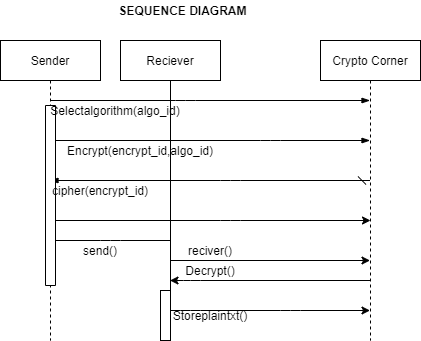

The diagram above was exported from draw.io. Its source (the exported page's mxGraphModel, read from the mxfile embedded in the PNG):
<mxGraphModel dx="868" dy="425" grid="1" gridSize="10" guides="1" tooltips="1" connect="1" arrows="1" fold="1" page="1" pageScale="1" pageWidth="827" pageHeight="1169" math="0" shadow="0">
  <root>
    <mxCell id="0" />
    <mxCell id="1" parent="0" />
    <mxCell id="O0Lc05sB2megFZ6pTgbB-9" value="Sender" style="shape=umlLifeline;perimeter=lifelinePerimeter;whiteSpace=wrap;html=1;container=1;collapsible=0;recursiveResize=0;outlineConnect=0;" vertex="1" parent="1">
      <mxGeometry x="150" y="60" width="100" height="300" as="geometry" />
    </mxCell>
    <mxCell id="O0Lc05sB2megFZ6pTgbB-10" value="Reciever" style="shape=umlLifeline;perimeter=lifelinePerimeter;whiteSpace=wrap;html=1;container=1;collapsible=0;recursiveResize=0;outlineConnect=0;lifelineDashed=0;" vertex="1" parent="1">
      <mxGeometry x="270" y="60" width="100" height="300" as="geometry" />
    </mxCell>
    <mxCell id="O0Lc05sB2megFZ6pTgbB-11" value="Crypto Corner" style="shape=umlLifeline;perimeter=lifelinePerimeter;whiteSpace=wrap;html=1;container=1;collapsible=0;recursiveResize=0;outlineConnect=0;" vertex="1" parent="1">
      <mxGeometry x="470" y="60" width="100" height="300" as="geometry" />
    </mxCell>
    <mxCell id="O0Lc05sB2megFZ6pTgbB-12" value="" style="edgeStyle=elbowEdgeStyle;fontSize=12;html=1;endArrow=blockThin;endFill=1;" edge="1" parent="1" target="O0Lc05sB2megFZ6pTgbB-11">
      <mxGeometry width="160" relative="1" as="geometry">
        <mxPoint x="200" y="120" as="sourcePoint" />
        <mxPoint x="360" y="120" as="targetPoint" />
        <Array as="points">
          <mxPoint x="335" y="120" />
        </Array>
      </mxGeometry>
    </mxCell>
    <mxCell id="O0Lc05sB2megFZ6pTgbB-13" value="" style="edgeStyle=elbowEdgeStyle;fontSize=12;html=1;endArrow=blockThin;endFill=1;" edge="1" parent="1" target="O0Lc05sB2megFZ6pTgbB-11">
      <mxGeometry width="160" relative="1" as="geometry">
        <mxPoint x="200" y="160" as="sourcePoint" />
        <mxPoint x="360" y="160" as="targetPoint" />
        <Array as="points">
          <mxPoint x="420" y="160" />
        </Array>
      </mxGeometry>
    </mxCell>
    <mxCell id="O0Lc05sB2megFZ6pTgbB-15" value="" style="edgeStyle=elbowEdgeStyle;fontSize=12;html=1;endArrow=blockThin;endFill=1;startArrow=dash;startFill=0;endSize=6;startSize=6;" edge="1" parent="1" source="O0Lc05sB2megFZ6pTgbB-11" target="O0Lc05sB2megFZ6pTgbB-9">
      <mxGeometry width="160" relative="1" as="geometry">
        <mxPoint x="330" y="220" as="sourcePoint" />
        <mxPoint x="210" y="200" as="targetPoint" />
        <Array as="points">
          <mxPoint x="380" y="200" />
        </Array>
      </mxGeometry>
    </mxCell>
    <mxCell id="O0Lc05sB2megFZ6pTgbB-17" value="" style="endArrow=classic;html=1;" edge="1" parent="1" source="O0Lc05sB2megFZ6pTgbB-9">
      <mxGeometry width="50" height="50" relative="1" as="geometry">
        <mxPoint x="390" y="250" as="sourcePoint" />
        <mxPoint x="520" y="240" as="targetPoint" />
        <Array as="points">
          <mxPoint x="380" y="240" />
        </Array>
      </mxGeometry>
    </mxCell>
    <mxCell id="O0Lc05sB2megFZ6pTgbB-18" value="" style="endArrow=none;html=1;" edge="1" parent="1" source="O0Lc05sB2megFZ6pTgbB-9" target="O0Lc05sB2megFZ6pTgbB-10">
      <mxGeometry width="50" height="50" relative="1" as="geometry">
        <mxPoint x="390" y="250" as="sourcePoint" />
        <mxPoint x="440" y="200" as="targetPoint" />
        <Array as="points">
          <mxPoint x="260" y="260" />
        </Array>
      </mxGeometry>
    </mxCell>
    <mxCell id="O0Lc05sB2megFZ6pTgbB-19" value="" style="endArrow=classic;html=1;" edge="1" parent="1" target="O0Lc05sB2megFZ6pTgbB-11">
      <mxGeometry width="50" height="50" relative="1" as="geometry">
        <mxPoint x="320" y="280" as="sourcePoint" />
        <mxPoint x="490" y="280" as="targetPoint" />
      </mxGeometry>
    </mxCell>
    <mxCell id="O0Lc05sB2megFZ6pTgbB-20" value="" style="endArrow=classic;html=1;" edge="1" parent="1" source="O0Lc05sB2megFZ6pTgbB-11" target="O0Lc05sB2megFZ6pTgbB-10">
      <mxGeometry width="50" height="50" relative="1" as="geometry">
        <mxPoint x="390" y="250" as="sourcePoint" />
        <mxPoint x="440" y="200" as="targetPoint" />
        <Array as="points">
          <mxPoint x="340" y="300" />
        </Array>
      </mxGeometry>
    </mxCell>
    <mxCell id="O0Lc05sB2megFZ6pTgbB-21" value="" style="endArrow=classic;html=1;" edge="1" parent="1" source="O0Lc05sB2megFZ6pTgbB-10" target="O0Lc05sB2megFZ6pTgbB-11">
      <mxGeometry width="50" height="50" relative="1" as="geometry">
        <mxPoint x="390" y="250" as="sourcePoint" />
        <mxPoint x="440" y="200" as="targetPoint" />
        <Array as="points">
          <mxPoint x="340" y="330" />
          <mxPoint x="440" y="330" />
        </Array>
      </mxGeometry>
    </mxCell>
    <mxCell id="O0Lc05sB2megFZ6pTgbB-22" value="" style="rounded=0;whiteSpace=wrap;html=1;" vertex="1" parent="1">
      <mxGeometry x="310" y="310" width="10" height="50" as="geometry" />
    </mxCell>
    <mxCell id="O0Lc05sB2megFZ6pTgbB-23" value="" style="rounded=0;whiteSpace=wrap;html=1;rotation=90;" vertex="1" parent="1">
      <mxGeometry x="110" y="210" width="180" height="10" as="geometry" />
    </mxCell>
    <mxCell id="O0Lc05sB2megFZ6pTgbB-25" value="Selectalgorithm(algo_id)" style="text;html=1;strokeColor=none;fillColor=none;align=center;verticalAlign=middle;whiteSpace=wrap;rounded=0;" vertex="1" parent="1">
      <mxGeometry x="210" y="120" width="110" height="20" as="geometry" />
    </mxCell>
    <mxCell id="O0Lc05sB2megFZ6pTgbB-26" value="Encrypt(encrypt_id,algo_id)" style="text;html=1;strokeColor=none;fillColor=none;align=center;verticalAlign=middle;whiteSpace=wrap;rounded=0;" vertex="1" parent="1">
      <mxGeometry x="270" y="160" width="40" height="20" as="geometry" />
    </mxCell>
    <mxCell id="O0Lc05sB2megFZ6pTgbB-27" value="cipher(encrypt_id)" style="text;html=1;strokeColor=none;fillColor=none;align=center;verticalAlign=middle;whiteSpace=wrap;rounded=0;" vertex="1" parent="1">
      <mxGeometry x="230" y="200" width="40" height="20" as="geometry" />
    </mxCell>
    <mxCell id="O0Lc05sB2megFZ6pTgbB-28" value="send()" style="text;html=1;strokeColor=none;fillColor=none;align=center;verticalAlign=middle;whiteSpace=wrap;rounded=0;" vertex="1" parent="1">
      <mxGeometry x="230" y="260" width="40" height="20" as="geometry" />
    </mxCell>
    <mxCell id="O0Lc05sB2megFZ6pTgbB-29" value="reciver()" style="text;html=1;strokeColor=none;fillColor=none;align=center;verticalAlign=middle;whiteSpace=wrap;rounded=0;" vertex="1" parent="1">
      <mxGeometry x="340" y="260" width="40" height="20" as="geometry" />
    </mxCell>
    <mxCell id="O0Lc05sB2megFZ6pTgbB-30" value="Decrypt()" style="text;html=1;strokeColor=none;fillColor=none;align=center;verticalAlign=middle;whiteSpace=wrap;rounded=0;" vertex="1" parent="1">
      <mxGeometry x="340" y="280" width="40" height="20" as="geometry" />
    </mxCell>
    <mxCell id="O0Lc05sB2megFZ6pTgbB-31" value="Storeplaintxt()" style="text;html=1;strokeColor=none;fillColor=none;align=center;verticalAlign=middle;whiteSpace=wrap;rounded=0;" vertex="1" parent="1">
      <mxGeometry x="340" y="325" width="40" height="20" as="geometry" />
    </mxCell>
    <mxCell id="O0Lc05sB2megFZ6pTgbB-35" value="SEQUENCE DIAGRAM" style="text;html=1;strokeColor=none;fillColor=none;align=center;verticalAlign=middle;whiteSpace=wrap;rounded=0;fontStyle=1" vertex="1" parent="1">
      <mxGeometry x="245" y="20" width="175" height="20" as="geometry" />
    </mxCell>
  </root>
</mxGraphModel>